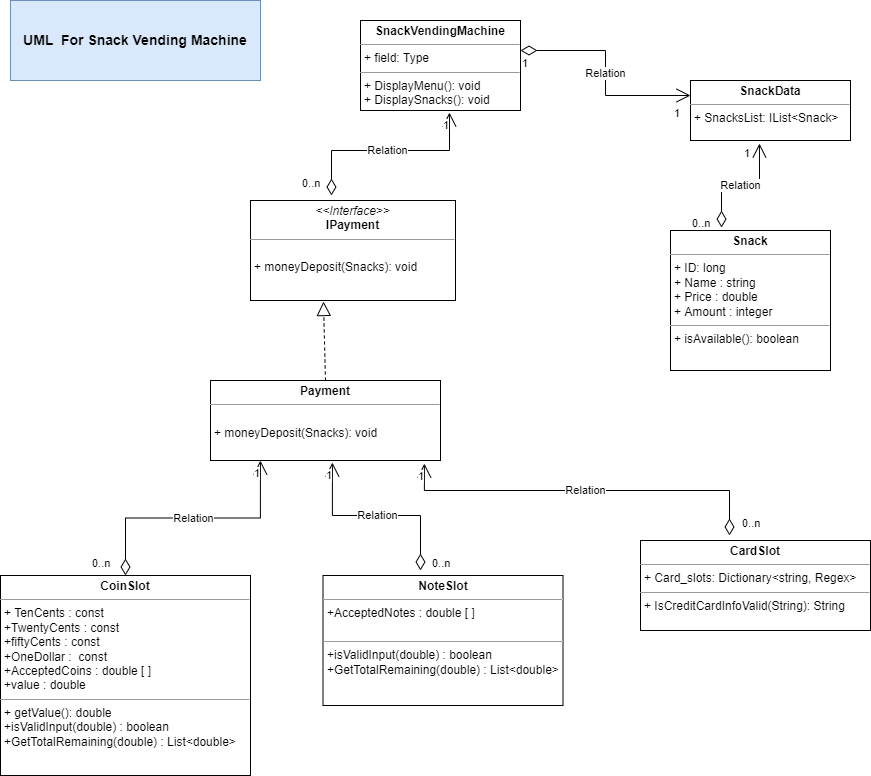

The diagram above was exported from draw.io. Its source (the exported page's mxGraphModel, read from the mxfile embedded in the PNG):
<mxGraphModel dx="1102" dy="557" grid="1" gridSize="10" guides="1" tooltips="1" connect="1" arrows="1" fold="1" page="1" pageScale="1" pageWidth="850" pageHeight="1100" background="#ffffff" math="0" shadow="0">
  <root>
    <mxCell id="0" />
    <mxCell id="1" parent="0" />
    <mxCell id="T0V8tMlmvyqbDVDCqqYw-5" value="&lt;p style=&quot;margin:0px;margin-top:4px;text-align:center;&quot;&gt;&lt;b&gt;SnackVendingMachine&lt;/b&gt;&lt;/p&gt;&lt;hr size=&quot;1&quot;&gt;&lt;p style=&quot;margin:0px;margin-left:4px;&quot;&gt;+ field: Type&lt;/p&gt;&lt;hr size=&quot;1&quot;&gt;&lt;p style=&quot;margin:0px;margin-left:4px;&quot;&gt;+ DisplayMenu(): void&lt;/p&gt;&lt;p style=&quot;margin:0px;margin-left:4px;&quot;&gt;+ DisplaySnacks(): void&lt;br&gt;&lt;/p&gt;" style="verticalAlign=top;align=left;overflow=fill;fontSize=12;fontFamily=Helvetica;html=1;" vertex="1" parent="1">
      <mxGeometry x="390" y="60" width="160" height="90" as="geometry" />
    </mxCell>
    <mxCell id="T0V8tMlmvyqbDVDCqqYw-6" value="&lt;p style=&quot;margin:0px;margin-top:4px;text-align:center;&quot;&gt;&lt;i&gt;&amp;lt;&amp;lt;Interface&amp;gt;&amp;gt;&lt;/i&gt;&lt;br&gt;&lt;b&gt;IPayment&lt;/b&gt;&lt;/p&gt;&lt;hr size=&quot;1&quot;&gt;&lt;p style=&quot;margin:0px;margin-left:4px;&quot;&gt;&lt;/p&gt;&lt;p style=&quot;margin:0px;margin-left:4px;&quot;&gt;&lt;br&gt;&lt;/p&gt;&lt;p style=&quot;margin:0px;margin-left:4px;&quot;&gt;+ moneyDeposit(Snacks): void&lt;br&gt;&lt;/p&gt;" style="verticalAlign=top;align=left;overflow=fill;fontSize=12;fontFamily=Helvetica;html=1;" vertex="1" parent="1">
      <mxGeometry x="280" y="240" width="205" height="100" as="geometry" />
    </mxCell>
    <mxCell id="T0V8tMlmvyqbDVDCqqYw-11" value="&lt;p style=&quot;margin:0px;margin-top:4px;text-align:center;&quot;&gt;&lt;b&gt;Payment&lt;/b&gt;&lt;/p&gt;&lt;hr size=&quot;1&quot;&gt;&lt;p style=&quot;margin:0px;margin-left:4px;&quot;&gt;&lt;br&gt;&lt;/p&gt;&lt;p style=&quot;margin:0px;margin-left:4px;&quot;&gt;+ moneyDeposit(Snacks): void&lt;/p&gt;" style="verticalAlign=top;align=left;overflow=fill;fontSize=12;fontFamily=Helvetica;html=1;" vertex="1" parent="1">
      <mxGeometry x="240" y="420" width="230" height="80" as="geometry" />
    </mxCell>
    <mxCell id="T0V8tMlmvyqbDVDCqqYw-12" value="&lt;p style=&quot;margin:0px;margin-top:4px;text-align:center;&quot;&gt;&lt;b&gt;CoinSlot&lt;/b&gt;&lt;/p&gt;&lt;hr size=&quot;1&quot;&gt;&lt;p style=&quot;margin:0px;margin-left:4px;&quot;&gt;+ TenCents : const&lt;/p&gt;&lt;p style=&quot;margin:0px;margin-left:4px;&quot;&gt;+TwentyCents : const&lt;/p&gt;&lt;p style=&quot;margin:0px;margin-left:4px;&quot;&gt;+fiftyCents : const&lt;/p&gt;&lt;p style=&quot;margin:0px;margin-left:4px;&quot;&gt;+OneDollar :&amp;nbsp; const&lt;/p&gt;&lt;p style=&quot;margin:0px;margin-left:4px;&quot;&gt;+AcceptedCoins : double [ ]&lt;/p&gt;&lt;p style=&quot;margin:0px;margin-left:4px;&quot;&gt;+value : double&lt;/p&gt;&lt;hr size=&quot;1&quot;&gt;&lt;p style=&quot;margin:0px;margin-left:4px;&quot;&gt;+ getValue(): double&lt;/p&gt;&lt;p style=&quot;margin:0px;margin-left:4px;&quot;&gt;+isValidInput(double) : boolean&amp;nbsp;&lt;/p&gt;&lt;p style=&quot;margin:0px;margin-left:4px;&quot;&gt;+GetTotalRemaining(double) :&amp;nbsp;List&amp;lt;double&amp;gt;&lt;/p&gt;" style="verticalAlign=top;align=left;overflow=fill;fontSize=12;fontFamily=Helvetica;html=1;" vertex="1" parent="1">
      <mxGeometry x="30" y="615" width="250" height="200" as="geometry" />
    </mxCell>
    <mxCell id="T0V8tMlmvyqbDVDCqqYw-13" value="&lt;p style=&quot;margin:0px;margin-top:4px;text-align:center;&quot;&gt;&lt;b&gt;NoteSlot&lt;/b&gt;&lt;/p&gt;&lt;hr size=&quot;1&quot;&gt;&lt;p style=&quot;margin: 0px 0px 0px 4px;&quot;&gt;+AcceptedNotes : double [ ]&lt;/p&gt;&lt;div&gt;&lt;br&gt;&lt;/div&gt;&lt;hr size=&quot;1&quot;&gt;&lt;p style=&quot;margin: 0px 0px 0px 4px;&quot;&gt;+isValidInput(double) : boolean&amp;nbsp;&lt;/p&gt;&lt;p style=&quot;margin: 0px 0px 0px 4px;&quot;&gt;+GetTotalRemaining(double) :&amp;nbsp;List&amp;lt;double&amp;gt;&lt;/p&gt;" style="verticalAlign=top;align=left;overflow=fill;fontSize=12;fontFamily=Helvetica;html=1;" vertex="1" parent="1">
      <mxGeometry x="352.5" y="615" width="240" height="130" as="geometry" />
    </mxCell>
    <mxCell id="T0V8tMlmvyqbDVDCqqYw-14" value="&lt;p style=&quot;margin:0px;margin-top:4px;text-align:center;&quot;&gt;&lt;b&gt;CardSlot&lt;/b&gt;&lt;/p&gt;&lt;hr size=&quot;1&quot;&gt;&lt;p style=&quot;margin:0px;margin-left:4px;&quot;&gt;+ Card_slots: Dictionary&amp;lt;string, Regex&amp;gt;&lt;/p&gt;&lt;hr size=&quot;1&quot;&gt;&lt;p style=&quot;margin:0px;margin-left:4px;&quot;&gt;+ IsCreditCardInfoValid(String): String&lt;/p&gt;" style="verticalAlign=top;align=left;overflow=fill;fontSize=12;fontFamily=Helvetica;html=1;" vertex="1" parent="1">
      <mxGeometry x="670" y="580" width="230" height="90" as="geometry" />
    </mxCell>
    <mxCell id="T0V8tMlmvyqbDVDCqqYw-15" value="&lt;p style=&quot;margin:0px;margin-top:4px;text-align:center;&quot;&gt;&lt;b&gt;SnackData&lt;/b&gt;&lt;/p&gt;&lt;hr size=&quot;1&quot;&gt;&lt;p style=&quot;margin:0px;margin-left:4px;&quot;&gt;+ SnacksList: IList&amp;lt;Snack&amp;gt;&lt;/p&gt;&lt;p style=&quot;margin:0px;margin-left:4px;&quot;&gt;&lt;br&gt;&lt;/p&gt;" style="verticalAlign=top;align=left;overflow=fill;fontSize=12;fontFamily=Helvetica;html=1;" vertex="1" parent="1">
      <mxGeometry x="720" y="120" width="160" height="60" as="geometry" />
    </mxCell>
    <mxCell id="T0V8tMlmvyqbDVDCqqYw-16" value="&lt;p style=&quot;margin:0px;margin-top:4px;text-align:center;&quot;&gt;&lt;b&gt;Snack&lt;/b&gt;&lt;/p&gt;&lt;hr size=&quot;1&quot;&gt;&lt;p style=&quot;margin:0px;margin-left:4px;&quot;&gt;+ ID: long&lt;/p&gt;&lt;p style=&quot;margin:0px;margin-left:4px;&quot;&gt;+ Name : string&lt;/p&gt;&lt;p style=&quot;margin:0px;margin-left:4px;&quot;&gt;+ Price : double&lt;/p&gt;&lt;p style=&quot;margin:0px;margin-left:4px;&quot;&gt;+ Amount : integer&amp;nbsp;&lt;/p&gt;&lt;hr size=&quot;1&quot;&gt;&lt;p style=&quot;margin:0px;margin-left:4px;&quot;&gt;+ isAvailable(): boolean&lt;/p&gt;" style="verticalAlign=top;align=left;overflow=fill;fontSize=12;fontFamily=Helvetica;html=1;" vertex="1" parent="1">
      <mxGeometry x="700" y="270" width="160" height="140" as="geometry" />
    </mxCell>
    <mxCell id="T0V8tMlmvyqbDVDCqqYw-19" value="" style="endArrow=block;dashed=1;endFill=0;endSize=12;html=1;rounded=0;exitX=0.5;exitY=0;exitDx=0;exitDy=0;entryX=0.356;entryY=1.01;entryDx=0;entryDy=0;entryPerimeter=0;" edge="1" parent="1" source="T0V8tMlmvyqbDVDCqqYw-11" target="T0V8tMlmvyqbDVDCqqYw-6">
      <mxGeometry width="160" relative="1" as="geometry">
        <mxPoint x="380" y="370" as="sourcePoint" />
        <mxPoint x="410" y="340" as="targetPoint" />
      </mxGeometry>
    </mxCell>
    <mxCell id="T0V8tMlmvyqbDVDCqqYw-20" value="Relation" style="endArrow=open;html=1;endSize=12;startArrow=diamondThin;startSize=14;startFill=0;edgeStyle=orthogonalEdgeStyle;rounded=0;entryX=0.217;entryY=1;entryDx=0;entryDy=0;entryPerimeter=0;" edge="1" parent="1" source="T0V8tMlmvyqbDVDCqqYw-12" target="T0V8tMlmvyqbDVDCqqYw-11">
      <mxGeometry relative="1" as="geometry">
        <mxPoint x="155" y="600" as="sourcePoint" />
        <mxPoint x="250" y="570" as="targetPoint" />
      </mxGeometry>
    </mxCell>
    <mxCell id="T0V8tMlmvyqbDVDCqqYw-21" value="0..n" style="edgeLabel;resizable=0;html=1;align=left;verticalAlign=top;" connectable="0" vertex="1" parent="T0V8tMlmvyqbDVDCqqYw-20">
      <mxGeometry x="-1" relative="1" as="geometry">
        <mxPoint x="-35" y="-25" as="offset" />
      </mxGeometry>
    </mxCell>
    <mxCell id="T0V8tMlmvyqbDVDCqqYw-22" value="1" style="edgeLabel;resizable=0;html=1;align=right;verticalAlign=top;" connectable="0" vertex="1" parent="T0V8tMlmvyqbDVDCqqYw-20">
      <mxGeometry x="1" relative="1" as="geometry" />
    </mxCell>
    <mxCell id="T0V8tMlmvyqbDVDCqqYw-23" value="Relation" style="endArrow=open;html=1;endSize=12;startArrow=diamondThin;startSize=14;startFill=0;edgeStyle=orthogonalEdgeStyle;rounded=0;entryX=0.53;entryY=1.025;entryDx=0;entryDy=0;entryPerimeter=0;" edge="1" parent="1" target="T0V8tMlmvyqbDVDCqqYw-11">
      <mxGeometry relative="1" as="geometry">
        <mxPoint x="450" y="610" as="sourcePoint" />
        <mxPoint x="560" y="560" as="targetPoint" />
      </mxGeometry>
    </mxCell>
    <mxCell id="T0V8tMlmvyqbDVDCqqYw-24" value="0..n" style="edgeLabel;resizable=0;html=1;align=left;verticalAlign=top;" connectable="0" vertex="1" parent="T0V8tMlmvyqbDVDCqqYw-23">
      <mxGeometry x="-1" relative="1" as="geometry">
        <mxPoint x="10" y="-20" as="offset" />
      </mxGeometry>
    </mxCell>
    <mxCell id="T0V8tMlmvyqbDVDCqqYw-25" value="1" style="edgeLabel;resizable=0;html=1;align=right;verticalAlign=top;" connectable="0" vertex="1" parent="T0V8tMlmvyqbDVDCqqYw-23">
      <mxGeometry x="1" relative="1" as="geometry" />
    </mxCell>
    <mxCell id="T0V8tMlmvyqbDVDCqqYw-26" value="Relation" style="endArrow=open;html=1;endSize=12;startArrow=diamondThin;startSize=14;startFill=0;edgeStyle=orthogonalEdgeStyle;rounded=0;entryX=0.93;entryY=1.038;entryDx=0;entryDy=0;entryPerimeter=0;exitX=0.387;exitY=-0.056;exitDx=0;exitDy=0;exitPerimeter=0;" edge="1" parent="1" source="T0V8tMlmvyqbDVDCqqYw-14" target="T0V8tMlmvyqbDVDCqqYw-11">
      <mxGeometry relative="1" as="geometry">
        <mxPoint x="610" y="520" as="sourcePoint" />
        <mxPoint x="770" y="520" as="targetPoint" />
        <Array as="points">
          <mxPoint x="759" y="530" />
          <mxPoint x="454" y="530" />
        </Array>
      </mxGeometry>
    </mxCell>
    <mxCell id="T0V8tMlmvyqbDVDCqqYw-27" value="0..n" style="edgeLabel;resizable=0;html=1;align=left;verticalAlign=top;" connectable="0" vertex="1" parent="T0V8tMlmvyqbDVDCqqYw-26">
      <mxGeometry x="-1" relative="1" as="geometry">
        <mxPoint x="11" y="-25" as="offset" />
      </mxGeometry>
    </mxCell>
    <mxCell id="T0V8tMlmvyqbDVDCqqYw-28" value="1" style="edgeLabel;resizable=0;html=1;align=right;verticalAlign=top;" connectable="0" vertex="1" parent="T0V8tMlmvyqbDVDCqqYw-26">
      <mxGeometry x="1" relative="1" as="geometry" />
    </mxCell>
    <mxCell id="T0V8tMlmvyqbDVDCqqYw-29" value="Relation" style="endArrow=open;html=1;endSize=12;startArrow=diamondThin;startSize=14;startFill=0;edgeStyle=orthogonalEdgeStyle;rounded=0;entryX=0.556;entryY=1.022;entryDx=0;entryDy=0;entryPerimeter=0;exitX=0.395;exitY=-0.05;exitDx=0;exitDy=0;exitPerimeter=0;" edge="1" parent="1" source="T0V8tMlmvyqbDVDCqqYw-6" target="T0V8tMlmvyqbDVDCqqYw-5">
      <mxGeometry relative="1" as="geometry">
        <mxPoint x="320" y="190" as="sourcePoint" />
        <mxPoint x="480" y="190" as="targetPoint" />
        <Array as="points">
          <mxPoint x="361" y="190" />
          <mxPoint x="479" y="190" />
        </Array>
      </mxGeometry>
    </mxCell>
    <mxCell id="T0V8tMlmvyqbDVDCqqYw-30" value="0..n" style="edgeLabel;resizable=0;html=1;align=left;verticalAlign=top;" connectable="0" vertex="1" parent="T0V8tMlmvyqbDVDCqqYw-29">
      <mxGeometry x="-1" relative="1" as="geometry">
        <mxPoint x="-31" y="-25" as="offset" />
      </mxGeometry>
    </mxCell>
    <mxCell id="T0V8tMlmvyqbDVDCqqYw-31" value="1" style="edgeLabel;resizable=0;html=1;align=right;verticalAlign=top;" connectable="0" vertex="1" parent="T0V8tMlmvyqbDVDCqqYw-29">
      <mxGeometry x="1" relative="1" as="geometry" />
    </mxCell>
    <mxCell id="T0V8tMlmvyqbDVDCqqYw-41" value="Relation" style="endArrow=open;html=1;endSize=12;startArrow=diamondThin;startSize=14;startFill=0;edgeStyle=orthogonalEdgeStyle;rounded=0;entryX=0;entryY=0.25;entryDx=0;entryDy=0;" edge="1" parent="1" target="T0V8tMlmvyqbDVDCqqYw-15">
      <mxGeometry relative="1" as="geometry">
        <mxPoint x="550" y="90" as="sourcePoint" />
        <mxPoint x="710" y="90" as="targetPoint" />
      </mxGeometry>
    </mxCell>
    <mxCell id="T0V8tMlmvyqbDVDCqqYw-42" value="1" style="edgeLabel;resizable=0;html=1;align=left;verticalAlign=top;" connectable="0" vertex="1" parent="T0V8tMlmvyqbDVDCqqYw-41">
      <mxGeometry x="-1" relative="1" as="geometry" />
    </mxCell>
    <mxCell id="T0V8tMlmvyqbDVDCqqYw-43" value="1" style="edgeLabel;resizable=0;html=1;align=right;verticalAlign=top;" connectable="0" vertex="1" parent="T0V8tMlmvyqbDVDCqqYw-41">
      <mxGeometry x="1" relative="1" as="geometry">
        <mxPoint x="-10" y="5" as="offset" />
      </mxGeometry>
    </mxCell>
    <mxCell id="T0V8tMlmvyqbDVDCqqYw-44" value="Relation" style="endArrow=open;html=1;endSize=12;startArrow=diamondThin;startSize=14;startFill=0;edgeStyle=orthogonalEdgeStyle;rounded=0;entryX=0.431;entryY=1.05;entryDx=0;entryDy=0;entryPerimeter=0;exitX=0.319;exitY=-0.021;exitDx=0;exitDy=0;exitPerimeter=0;" edge="1" parent="1" source="T0V8tMlmvyqbDVDCqqYw-16" target="T0V8tMlmvyqbDVDCqqYw-15">
      <mxGeometry relative="1" as="geometry">
        <mxPoint x="650" y="210" as="sourcePoint" />
        <mxPoint x="810" y="210" as="targetPoint" />
      </mxGeometry>
    </mxCell>
    <mxCell id="T0V8tMlmvyqbDVDCqqYw-45" value="0..n" style="edgeLabel;resizable=0;html=1;align=left;verticalAlign=top;" connectable="0" vertex="1" parent="T0V8tMlmvyqbDVDCqqYw-44">
      <mxGeometry x="-1" relative="1" as="geometry">
        <mxPoint x="-31" y="-17" as="offset" />
      </mxGeometry>
    </mxCell>
    <mxCell id="T0V8tMlmvyqbDVDCqqYw-46" value="1" style="edgeLabel;resizable=0;html=1;align=right;verticalAlign=top;" connectable="0" vertex="1" parent="T0V8tMlmvyqbDVDCqqYw-44">
      <mxGeometry x="1" relative="1" as="geometry">
        <mxPoint x="-9" y="-3" as="offset" />
      </mxGeometry>
    </mxCell>
    <mxCell id="T0V8tMlmvyqbDVDCqqYw-47" value="&lt;b&gt;&lt;font style=&quot;font-size: 14px;&quot;&gt;UML&amp;nbsp; For Snack Vending Machine&lt;/font&gt;&lt;/b&gt;" style="text;html=1;strokeColor=#6c8ebf;fillColor=#dae8fc;align=center;verticalAlign=middle;whiteSpace=wrap;rounded=0;" vertex="1" parent="1">
      <mxGeometry x="40" y="40" width="250" height="80" as="geometry" />
    </mxCell>
  </root>
</mxGraphModel>